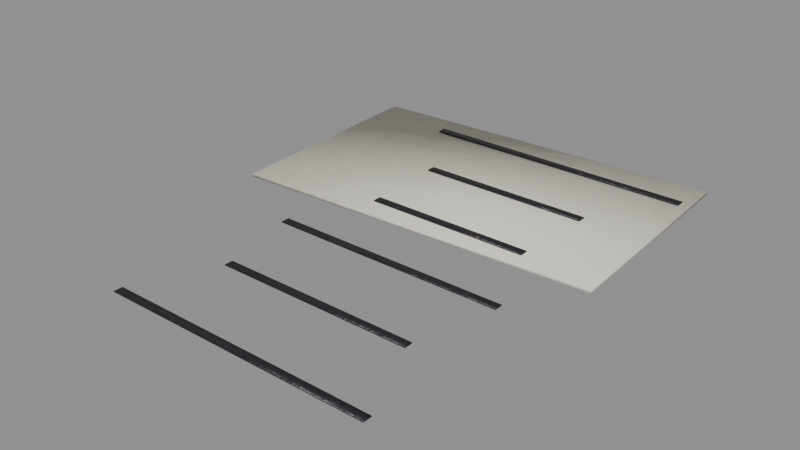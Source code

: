 # Source: story_recipe_card.blend  (saved by Blender 5.0.119; exported with 4.5.12 LTS)
import bpy
from mathutils import Matrix  # noqa: F401  (used for matrix-valued properties, if any)

bpy.ops.wm.read_factory_settings(use_empty=True)
scene = bpy.context.scene
scene.name = 'story_recipe_card'

# ---- collections
col_story_recipe_card = bpy.data.collections.new('story_recipe_card'); scene.collection.children.link(col_story_recipe_card)

# ---- materials (node trees are filled in below, after node groups)
mat_labelcream = bpy.data.materials.new('LabelCream')
mat_blackpaint = bpy.data.materials.new('BlackPaint')

# ---- material node trees
mat_labelcream.use_nodes = True; mat_labelcream.node_tree.nodes.clear()
_N = mat_labelcream.node_tree.nodes; _L = mat_labelcream.node_tree.links
n0 = _N.new('ShaderNodeBsdfPrincipled'); n0.name = 'Principled BSDF'; n0.location = (-200, 100)
n0.inputs[2].default_value = 0.8
n1 = _N.new('ShaderNodeOutputMaterial'); n1.name = 'Material Output'; n1.location = (200, 100)
n2 = _N.new('ShaderNodeTexCoord'); n2.name = 'Texture Coordinate'; n2.location = (0, 0)
n3 = _N.new('ShaderNodeMapping'); n3.name = 'Mapping'; n3.location = (0, 0)
n4 = _N.new('ShaderNodeTexNoise'); n4.name = 'Noise Texture'; n4.location = (0, 0)
n4.width = 145
n4.inputs[2].default_value = 2.2
n4.inputs[3].default_value = 3.0
n5 = _N.new('ShaderNodeValToRGB'); n5.name = 'Color Ramp'; n5.location = (0, 0)
while len(n5.color_ramp.elements) > 1: n5.color_ramp.elements.remove(n5.color_ramp.elements[-1])
n5.color_ramp.elements[0].position = 0.3; n5.color_ramp.elements[0].color = (0.6298, 0.6043, 0.5083, 1.0)
_e = n5.color_ramp.elements.new(0.5); _e.color = (0.7157, 0.6867, 0.5776, 1.0)
_e = n5.color_ramp.elements.new(0.72); _e.color = (0.8531, 0.8185, 0.6885, 1.0)
n6 = _N.new('ShaderNodeSeparateXYZ'); n6.name = 'Separate XYZ'; n6.location = (0, 0)
n7 = _N.new('ShaderNodeMath'); n7.name = 'Math'; n7.location = (0, 0)
n7.operation = 'SUBTRACT'
n7.use_clamp = True
n7.inputs[0].default_value = 0.45
n8 = _N.new('ShaderNodeTexNoise'); n8.name = 'Noise Texture.001'; n8.location = (0, 0)
n8.width = 145
n8.inputs[3].default_value = 5.0
n8.inputs[4].default_value = 0.6
n9 = _N.new('ShaderNodeMath'); n9.name = 'Math.001'; n9.location = (0, 0)
n9.operation = 'MULTIPLY'
n9.inputs[1].default_value = 1.2
n10 = _N.new('ShaderNodeMath'); n10.name = 'Math.002'; n10.location = (0, 0)
n10.operation = 'MULTIPLY'
n11 = _N.new('ShaderNodeMath'); n11.name = 'Math.003'; n11.location = (0, 0)
n12 = _N.new('ShaderNodeMath'); n12.name = 'Math.004'; n12.location = (0, 0)
n12.operation = 'MULTIPLY'
n12.use_clamp = True
n12.inputs[1].default_value = 0.25
n13 = _N.new('ShaderNodeValToRGB'); n13.name = 'Color Ramp.001'; n13.location = (0, 0)
while len(n13.color_ramp.elements) > 1: n13.color_ramp.elements.remove(n13.color_ramp.elements[-1])
n13.color_ramp.elements[0].position = 0.45; n13.color_ramp.elements[0].color = (0.0, 0.0, 0.0, 1.0)
_e = n13.color_ramp.elements.new(0.95); _e.color = (0.85, 0.85, 0.85, 1.0)
n14 = _N.new('ShaderNodeMix'); n14.name = 'Mix'; n14.location = (0, 0)
n14.data_type = 'RGBA'
n14.inputs[7].default_value = (0.4793, 0.2961, 0.15, 1.0)
n15 = _N.new('ShaderNodeTexNoise'); n15.name = 'Noise Texture.002'; n15.location = (0, 0)
n15.width = 145
n15.inputs[2].default_value = 30.0
n15.inputs[3].default_value = 6.0
n15.inputs[4].default_value = 0.6
n16 = _N.new('ShaderNodeBump'); n16.name = 'Bump'; n16.location = (0, 0)
n16.inputs[0].default_value = 0.05
n16.inputs[1].default_value = 0.02
_L.new(n0.outputs[0], n1.inputs[0])
_L.new(n2.outputs[3], n3.inputs[0])
_L.new(n3.outputs[0], n4.inputs[0])
_L.new(n4.outputs[0], n5.inputs[0])
_L.new(n2.outputs[3], n6.inputs[0])
_L.new(n6.outputs[2], n7.inputs[1])
_L.new(n3.outputs[0], n8.inputs[0])
_L.new(n7.outputs[0], n9.inputs[0])
_L.new(n8.outputs[0], n10.inputs[0])
_L.new(n9.outputs[0], n11.inputs[0])
_L.new(n10.outputs[0], n11.inputs[1])
_L.new(n11.outputs[0], n12.inputs[0])
_L.new(n12.outputs[0], n13.inputs[0])
_L.new(n13.outputs[0], n14.inputs[0])
_L.new(n5.outputs[0], n14.inputs[6])
_L.new(n14.outputs[2], n0.inputs[0])
_L.new(n3.outputs[0], n15.inputs[0])
_L.new(n15.outputs[0], n16.inputs[3])
_L.new(n16.outputs[0], n0.inputs[5])
n1.is_active_output = True
mat_blackpaint.use_nodes = True; mat_blackpaint.node_tree.nodes.clear()
_N = mat_blackpaint.node_tree.nodes; _L = mat_blackpaint.node_tree.links
n0 = _N.new('ShaderNodeBsdfPrincipled'); n0.name = 'Principled BSDF'; n0.location = (-200, 100)
n0.inputs[1].default_value = 0.2
n0.inputs[2].default_value = 0.45
n1 = _N.new('ShaderNodeOutputMaterial'); n1.name = 'Material Output'; n1.location = (200, 100)
n2 = _N.new('ShaderNodeTexCoord'); n2.name = 'Texture Coordinate'; n2.location = (0, 0)
n3 = _N.new('ShaderNodeMapping'); n3.name = 'Mapping'; n3.location = (0, 0)
n4 = _N.new('ShaderNodeTexNoise'); n4.name = 'Noise Texture'; n4.location = (0, 0)
n4.width = 145
n4.inputs[2].default_value = 2.2
n4.inputs[3].default_value = 3.0
n5 = _N.new('ShaderNodeValToRGB'); n5.name = 'Color Ramp'; n5.location = (0, 0)
while len(n5.color_ramp.elements) > 1: n5.color_ramp.elements.remove(n5.color_ramp.elements[-1])
n5.color_ramp.elements[0].position = 0.3; n5.color_ramp.elements[0].color = (0.01429, 0.01293, 0.01725, 1.0)
_e = n5.color_ramp.elements.new(0.5); _e.color = (0.01681, 0.01521, 0.02029, 1.0)
_e = n5.color_ramp.elements.new(0.72); _e.color = (0.02084, 0.01886, 0.02516, 1.0)
n6 = _N.new('ShaderNodeTexNoise'); n6.name = 'Noise Texture.001'; n6.location = (0, 0)
n6.width = 145
n6.inputs[2].default_value = 9.0
n6.inputs[3].default_value = 6.0
n6.inputs[4].default_value = 0.7
n6.inputs[8].default_value = 0.3
n7 = _N.new('ShaderNodeValToRGB'); n7.name = 'Color Ramp.001'; n7.location = (0, 0)
while len(n7.color_ramp.elements) > 1: n7.color_ramp.elements.remove(n7.color_ramp.elements[-1])
n7.color_ramp.elements[0].position = 0.645; n7.color_ramp.elements[0].color = (0.0, 0.0, 0.0, 1.0)
_e = n7.color_ramp.elements.new(0.665); _e.color = (1.0, 1.0, 1.0, 1.0)
n8 = _N.new('ShaderNodeMix'); n8.name = 'Mix'; n8.location = (0, 0)
n8.data_type = 'RGBA'
n8.inputs[7].default_value = (0.07819, 0.0648, 0.05448, 1.0)
n9 = _N.new('ShaderNodeSeparateXYZ'); n9.name = 'Separate XYZ'; n9.location = (0, 0)
n10 = _N.new('ShaderNodeMath'); n10.name = 'Math'; n10.location = (0, 0)
n10.operation = 'SUBTRACT'
n10.use_clamp = True
n10.inputs[0].default_value = 0.45
n11 = _N.new('ShaderNodeTexNoise'); n11.name = 'Noise Texture.002'; n11.location = (0, 0)
n11.width = 145
n11.inputs[3].default_value = 5.0
n11.inputs[4].default_value = 0.6
n12 = _N.new('ShaderNodeMath'); n12.name = 'Math.001'; n12.location = (0, 0)
n12.operation = 'MULTIPLY'
n12.inputs[1].default_value = 1.2
n13 = _N.new('ShaderNodeMath'); n13.name = 'Math.002'; n13.location = (0, 0)
n13.operation = 'MULTIPLY'
n14 = _N.new('ShaderNodeMath'); n14.name = 'Math.003'; n14.location = (0, 0)
n15 = _N.new('ShaderNodeMath'); n15.name = 'Math.004'; n15.location = (0, 0)
n15.operation = 'MULTIPLY'
n15.use_clamp = True
n15.inputs[1].default_value = 0.4
n16 = _N.new('ShaderNodeValToRGB'); n16.name = 'Color Ramp.002'; n16.location = (0, 0)
while len(n16.color_ramp.elements) > 1: n16.color_ramp.elements.remove(n16.color_ramp.elements[-1])
n16.color_ramp.elements[0].position = 0.45; n16.color_ramp.elements[0].color = (0.0, 0.0, 0.0, 1.0)
_e = n16.color_ramp.elements.new(0.95); _e.color = (0.85, 0.85, 0.85, 1.0)
n17 = _N.new('ShaderNodeMix'); n17.name = 'Mix.001'; n17.location = (0, 0)
n17.data_type = 'RGBA'
n17.inputs[7].default_value = (0.4793, 0.2961, 0.15, 1.0)
n18 = _N.new('ShaderNodeTexNoise'); n18.name = 'Noise Texture.003'; n18.location = (0, 0)
n18.width = 145
n18.inputs[2].default_value = 30.0
n18.inputs[3].default_value = 6.0
n18.inputs[4].default_value = 0.6
n19 = _N.new('ShaderNodeBump'); n19.name = 'Bump'; n19.location = (0, 0)
n19.inputs[0].default_value = 0.25
n19.inputs[1].default_value = 0.02
_L.new(n0.outputs[0], n1.inputs[0])
_L.new(n2.outputs[3], n3.inputs[0])
_L.new(n3.outputs[0], n4.inputs[0])
_L.new(n4.outputs[0], n5.inputs[0])
_L.new(n3.outputs[0], n6.inputs[0])
_L.new(n6.outputs[0], n7.inputs[0])
_L.new(n7.outputs[0], n8.inputs[0])
_L.new(n5.outputs[0], n8.inputs[6])
_L.new(n2.outputs[3], n9.inputs[0])
_L.new(n9.outputs[2], n10.inputs[1])
_L.new(n3.outputs[0], n11.inputs[0])
_L.new(n10.outputs[0], n12.inputs[0])
_L.new(n11.outputs[0], n13.inputs[0])
_L.new(n12.outputs[0], n14.inputs[0])
_L.new(n13.outputs[0], n14.inputs[1])
_L.new(n14.outputs[0], n15.inputs[0])
_L.new(n15.outputs[0], n16.inputs[0])
_L.new(n16.outputs[0], n17.inputs[0])
_L.new(n8.outputs[2], n17.inputs[6])
_L.new(n17.outputs[2], n0.inputs[0])
_L.new(n3.outputs[0], n18.inputs[0])
_L.new(n18.outputs[0], n19.inputs[3])
_L.new(n19.outputs[0], n0.inputs[5])
n1.is_active_output = True

# ---- meshes
me_story_recipe_card_body = bpy.data.meshes.new('story_recipe_card_body')
me_story_recipe_card_body.from_pydata([(0.06133, -0.04117, 0.0002), (0.06133, -0.04117, 0.0014), (0.05752, 0.03873, 0.0002), (0.05752, 0.03873, 0.0014), (-0.06852, -0.04737, 0.0002), (-0.06852, -0.04737, 0.0014), (-0.07233, 0.03254, 0.0002), (-0.07233, 0.03254, 0.0014), (0.05522, 0.0225, 0.00165), (0.05522, 0.0225, 0.00195), (0.05522, 0.0255, 0.00165), (0.05522, 0.0255, 0.00195), (-0.04222, 0.0225, 0.00165), (-0.04222, 0.0225, 0.00195), (-0.04222, 0.0255, 0.00165), (-0.04222, 0.0255, 0.00195), (0.03669, -0.0075, 0.00165), (0.03669, -0.0075, 0.00195), (0.03669, -0.0045, 0.00165), (0.03669, -0.0045, 0.00195), (-0.02369, -0.0075, 0.00165), (-0.02369, -0.0075, 0.00195), (-0.02369, -0.0045, 0.00165), (-0.02369, -0.0045, 0.00195), (0.03524, -0.0375, 0.00165), (0.03524, -0.0375, 0.00195), (0.03524, -0.0345, 0.00165), (0.03524, -0.0345, 0.00195), (-0.02224, -0.0375, 0.00165), (-0.02224, -0.0375, 0.00195), (-0.02224, -0.0345, 0.00165), (-0.02224, -0.0345, 0.00195), (0.04732, -0.0675, 0.00165), (0.04732, -0.0675, 0.00195), (0.04732, -0.0645, 0.00165), (0.04732, -0.0645, 0.00195), (-0.03432, -0.0675, 0.00165), (-0.03432, -0.0675, 0.00195), (-0.03432, -0.0645, 0.00165), (-0.03432, -0.0645, 0.00195), (0.04036, -0.0975, 0.00165), (0.04036, -0.0975, 0.00195), (0.04036, -0.0945, 0.00165), (0.04036, -0.0945, 0.00195), (-0.02736, -0.0975, 0.00165), (-0.02736, -0.0975, 0.00195), (-0.02736, -0.0945, 0.00165), (-0.02736, -0.0945, 0.00195), (0.05274, -0.1275, 0.00165), (0.05274, -0.1275, 0.00195), (0.05274, -0.1245, 0.00165), (0.05274, -0.1245, 0.00195), (-0.03974, -0.1275, 0.00165), (-0.03974, -0.1275, 0.00195), (-0.03974, -0.1245, 0.00165), (-0.03974, -0.1245, 0.00195)], [], [(0, 2, 3, 1), (2, 6, 7, 3), (6, 4, 5, 7), (4, 0, 1, 5), (2, 0, 4, 6), (7, 5, 1, 3), (8, 10, 11, 9), (10, 14, 15, 11), (14, 12, 13, 15), (12, 8, 9, 13), (10, 8, 12, 14), (15, 13, 9, 11), (16, 18, 19, 17), (18, 22, 23, 19), (22, 20, 21, 23), (20, 16, 17, 21), (18, 16, 20, 22), (23, 21, 17, 19), (24, 26, 27, 25), (26, 30, 31, 27), (30, 28, 29, 31), (28, 24, 25, 29), (26, 24, 28, 30), (31, 29, 25, 27), (32, 34, 35, 33), (34, 38, 39, 35), (38, 36, 37, 39), (36, 32, 33, 37), (34, 32, 36, 38), (39, 37, 33, 35), (40, 42, 43, 41), (42, 46, 47, 43), (46, 44, 45, 47), (44, 40, 41, 45), (42, 40, 44, 46), (47, 45, 41, 43), (48, 50, 51, 49), (50, 54, 55, 51), (54, 52, 53, 55), (52, 48, 49, 53), (50, 48, 52, 54), (55, 53, 49, 51)])
me_story_recipe_card_body.polygons.foreach_set('use_smooth', [True] * 42)
me_story_recipe_card_body.polygons.foreach_set('material_index', [0, 0, 0, 0, 0, 0, 1, 1, 1, 1, 1, 1, 1, 1, 1, 1, 1, 1, 1, 1, 1, 1, 1, 1, 1, 1, 1, 1, 1, 1, 1, 1, 1, 1, 1, 1, 1, 1, 1, 1, 1, 1])
_k = set([(0, 1), (0, 2), (0, 4), (1, 3), (1, 5), (2, 3), (2, 6), (3, 7), (4, 5), (4, 6), (5, 7), (6, 7), (8, 9), (8, 10), (8, 12), (9, 11), (9, 13), (10, 11), (10, 14), (11, 15), (12, 13), (12, 14), (13, 15), (14, 15), (16, 17), (16, 18), (16, 20), (17, 19), (17, 21), (18, 19), (18, 22), (19, 23), (20, 21), (20, 22), (21, 23), (22, 23), (24, 25), (24, 26), (24, 28), (25, 27), (25, 29), (26, 27), (26, 30), (27, 31), (28, 29), (28, 30), (29, 31), (30, 31), (32, 33), (32, 34), (32, 36), (33, 35), (33, 37), (34, 35), (34, 38), (35, 39), (36, 37), (36, 38), (37, 39), (38, 39), (40, 41), (40, 42), (40, 44), (41, 43), (41, 45), (42, 43), (42, 46), (43, 47), (44, 45), (44, 46), (45, 47), (46, 47), (48, 49), (48, 50), (48, 52), (49, 51), (49, 53), (50, 51), (50, 54), (51, 55), (52, 53), (52, 54), (53, 55), (54, 55)])
me_story_recipe_card_body.attributes.new('sharp_edge', 'BOOLEAN', 'EDGE').data.foreach_set('value', [ (min(e.vertices), max(e.vertices)) in _k for e in me_story_recipe_card_body.edges])
_uv = me_story_recipe_card_body.uv_layers.new(name='UVMap')
_uv.uv.foreach_set('vector', [0.9657, 0.3084, 0.9657, 0.7338, 0.9594, 0.7338, 0.9594, 0.3084, 0.9498, 0.0007944, 0.9498, 0.6922, 0.9434, 0.6922, 0.9434, 0.0007944, 0.9737, 0.3084, 0.9737, 0.7338, 0.9673, 0.7338, 0.9673, 0.3084, 0.9578, 0.0007944, 0.9578, 0.6922, 0.9514, 0.6922, 0.9514, 0.0007944, 0.4266, 0.6928, 0.0007944, 0.6928, 0.0007944, 0.0007944, 0.4266, 0.0007944, 0.4282, 0.0007944, 0.854, 0.0007944, 0.854, 0.6928, 0.4282, 0.6928, 0.03425, 0.6943, 0.03425, 0.7103, 0.03265, 0.7103, 0.03265, 0.6943, 0.9769, 0.3084, 0.9769, 0.827, 0.9753, 0.827, 0.9753, 0.3084, 0.03743, 0.6943, 0.03743, 0.7103, 0.03584, 0.7103, 0.03584, 0.6943, 0.9801, 0.3084, 0.9801, 0.827, 0.9785, 0.827, 0.9785, 0.3084, 0.8716, 0.5194, 0.8556, 0.5194, 0.8556, 0.0007944, 0.8716, 0.0007944, 0.8891, 0.5194, 0.8732, 0.5194, 0.8732, 0.0007944, 0.8891, 0.0007944, 0.02469, 0.6943, 0.02469, 0.7103, 0.02309, 0.7103, 0.02309, 0.6943, 0.996, 0.6705, 0.996, 0.9919, 0.9944, 0.9919, 0.9944, 0.6705, 0.02788, 0.6943, 0.02788, 0.7103, 0.02628, 0.7103, 0.02628, 0.6943, 0.9992, 0.6705, 0.9992, 0.9919, 0.9976, 0.9919, 0.9976, 0.6705, 0.9418, 0.3222, 0.9258, 0.3222, 0.9258, 0.0007944, 0.9418, 0.0007944, 0.9418, 0.6452, 0.9258, 0.6452, 0.9258, 0.3238, 0.9418, 0.3238, 0.03106, 0.6943, 0.03106, 0.7103, 0.02947, 0.7103, 0.02947, 0.6943, 0.9785, 0.0007944, 0.9785, 0.3068, 0.9769, 0.3068, 0.9769, 0.0007944, 0.01513, 0.6943, 0.01513, 0.7103, 0.01354, 0.7103, 0.01354, 0.6943, 0.9817, 0.0007944, 0.9817, 0.3068, 0.9801, 0.3068, 0.9801, 0.0007944, 0.9753, 0.3068, 0.9594, 0.3068, 0.9594, 0.0007944, 0.9753, 0.0007944, 0.9418, 0.9528, 0.9258, 0.9528, 0.9258, 0.6468, 0.9418, 0.6468, 0.002391, 0.6943, 0.002391, 0.7103, 0.0007944, 0.7103, 0.0007944, 0.6943, 0.9896, 0.3084, 0.9896, 0.7429, 0.9881, 0.7429, 0.9881, 0.3084, 0.005577, 0.6943, 0.005577, 0.7103, 0.00398, 0.7103, 0.00398, 0.6943, 0.9928, 0.3084, 0.9928, 0.7429, 0.9912, 0.7429, 0.9912, 0.3084, 0.9067, 0.9292, 0.8907, 0.9292, 0.8907, 0.4946, 0.9067, 0.4946, 0.9243, 0.9292, 0.9083, 0.9292, 0.9083, 0.4946, 0.9243, 0.4946, 0.008762, 0.6943, 0.008762, 0.7103, 0.007166, 0.7103, 0.007166, 0.6943, 0.996, 0.3084, 0.996, 0.6689, 0.9944, 0.6689, 0.9944, 0.3084, 0.01195, 0.6943, 0.01195, 0.7103, 0.01035, 0.7103, 0.01035, 0.6943, 0.9992, 0.3084, 0.9992, 0.6689, 0.9976, 0.6689, 0.9976, 0.3084, 0.8716, 0.8815, 0.8556, 0.8815, 0.8556, 0.521, 0.8716, 0.521, 0.8891, 0.8815, 0.8732, 0.8815, 0.8732, 0.521, 0.8891, 0.521, 0.01832, 0.6943, 0.01832, 0.7103, 0.01672, 0.7103, 0.01672, 0.6943, 0.9833, 0.3084, 0.9833, 0.8006, 0.9817, 0.8006, 0.9817, 0.3084, 0.0215, 0.6943, 0.0215, 0.7103, 0.01991, 0.7103, 0.01991, 0.6943, 0.9865, 0.3084, 0.9865, 0.8006, 0.9849, 0.8006, 0.9849, 0.3084, 0.9243, 0.493, 0.9083, 0.493, 0.9083, 0.0007944, 0.9243, 0.0007944, 0.9067, 0.493, 0.8907, 0.493, 0.8907, 0.0007944, 0.9067, 0.0007944])
me_story_recipe_card_body.materials.append(mat_labelcream)
me_story_recipe_card_body.materials.append(mat_blackpaint)
me_story_recipe_card_body.update()

# ---- objects
ob_story_recipe_card = bpy.data.objects.new('story_recipe_card', None)
ob_story_recipe_card_body = bpy.data.objects.new('story_recipe_card_body', me_story_recipe_card_body)

# ---- transforms, parenting, visibility, modifiers, constraints
ob_story_recipe_card.location = (0.0, 0.0, 0.0)
ob_story_recipe_card.empty_display_size = 0.25
ob_story_recipe_card_body.parent = ob_story_recipe_card
ob_story_recipe_card_body.location = (-0.0, 0.0, 0.0)

# ---- collection membership
col_story_recipe_card.objects.link(ob_story_recipe_card)
col_story_recipe_card.objects.link(ob_story_recipe_card_body)

# ---- scene / render settings (as saved in the file)
scene.frame_start = 1; scene.frame_end = 250; scene.frame_set(1)
scene.render.engine = 'BLENDER_EEVEE_NEXT'
scene.render.image_settings.exr_codec = 'NONE'
scene.render.use_bake_clear = False
scene.render.bake_margin = 0
scene.render.bake_bias = 0.0
scene.render.bake_samples = 0
scene.render.simplify_subdivision_render = 0
scene.render.simplify_child_particles_render = 0.0
scene.eevee.use_volume_custom_range = False
scene.eevee.gtao_distance = 0.0
scene.eevee.use_fast_gi = False
scene.view_settings.white_balance_temperature = 0.0
scene.view_settings.white_balance_tint = 0.0
scene.view_settings.white_balance_whitepoint = (2.97, 0.5193, -0.0414)
bpy.context.view_layer.update()

# ---- added for rendering (the .blend has no active camera and no usable light): camera, sun + grey world if the file has none
cam_auto = bpy.data.cameras.new('AutoCamera')
cam_auto.lens = 50.0
cam_auto.sensor_width = 36.0
cam_auto.clip_end = 1000.0
ob_auto_camera = bpy.data.objects.new('AutoCamera', cam_auto)
scene.collection.objects.link(ob_auto_camera)
ob_auto_camera.location = (0.191864, -0.281218, 0.158965)
ob_auto_camera.rotation_euler = (1.09748, -7.21219e-08, 0.694738)
scene.camera = ob_auto_camera
light_auto_sun = bpy.data.lights.new('AutoSun', 'SUN')
light_auto_sun.energy = 3.0
light_auto_sun.angle = 0.0523599
ob_auto_sun = bpy.data.objects.new('AutoSun', light_auto_sun)
scene.collection.objects.link(ob_auto_sun)
ob_auto_sun.rotation_euler = (0.872665, 0.174533, 0.523599)
if scene.world is None:
    world_auto = bpy.data.worlds.new('AutoWorld')
    world_auto.color = (0.3, 0.3, 0.3)
    scene.world = world_auto
bpy.context.view_layer.update()
